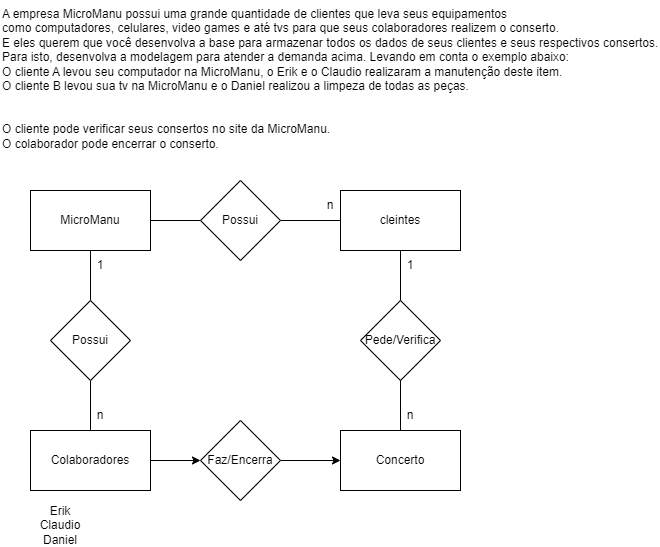

The diagram above was exported from draw.io. Its source (the exported page's mxGraphModel, read from the mxfile embedded in the PNG):
<mxGraphModel dx="1050" dy="485" grid="1" gridSize="10" guides="1" tooltips="1" connect="1" arrows="1" fold="1" page="1" pageScale="1" pageWidth="827" pageHeight="1169" math="0" shadow="0">
  <root>
    <mxCell id="0" />
    <mxCell id="1" parent="0" />
    <mxCell id="qkdIMLg00aBCKk8LgBi8-1" value="A empresa MicroManu possui uma grande quantidade de clientes que leva seus equipamentos &#10;como computadores, celulares, video games e até tvs para que seus colaboradores realizem o conserto.&#10;E eles querem que você desenvolva a base para armazenar todos os dados de seus clientes e seus respectivos consertos.&#10;Para isto, desenvolva a modelagem para atender a demanda acima. Levando em conta o exemplo abaixo:&#10;O cliente A levou seu computador na MicroManu, o Erik e o Claudio realizaram a manutenção deste item.&#10;O cliente B levou sua tv na MicroManu e o Daniel realizou a limpeza de todas as peças.&#10;&#10;&#10;O cliente pode verificar seus consertos no site da MicroManu.&#10;O colaborador pode encerrar o conserto." style="text;whiteSpace=wrap;" vertex="1" parent="1">
      <mxGeometry width="660" height="160" as="geometry" />
    </mxCell>
    <mxCell id="qkdIMLg00aBCKk8LgBi8-4" style="edgeStyle=orthogonalEdgeStyle;rounded=0;orthogonalLoop=1;jettySize=auto;html=1;entryX=0.5;entryY=0;entryDx=0;entryDy=0;endArrow=none;endFill=0;" edge="1" parent="1" source="qkdIMLg00aBCKk8LgBi8-2" target="qkdIMLg00aBCKk8LgBi8-3">
      <mxGeometry relative="1" as="geometry" />
    </mxCell>
    <mxCell id="qkdIMLg00aBCKk8LgBi8-16" style="edgeStyle=orthogonalEdgeStyle;rounded=0;orthogonalLoop=1;jettySize=auto;html=1;entryX=0;entryY=0.5;entryDx=0;entryDy=0;endArrow=none;endFill=0;" edge="1" parent="1" source="qkdIMLg00aBCKk8LgBi8-2" target="qkdIMLg00aBCKk8LgBi8-13">
      <mxGeometry relative="1" as="geometry" />
    </mxCell>
    <mxCell id="qkdIMLg00aBCKk8LgBi8-2" value="MicroManu" style="rounded=0;whiteSpace=wrap;html=1;" vertex="1" parent="1">
      <mxGeometry x="30" y="190" width="120" height="60" as="geometry" />
    </mxCell>
    <mxCell id="qkdIMLg00aBCKk8LgBi8-6" style="edgeStyle=orthogonalEdgeStyle;rounded=0;orthogonalLoop=1;jettySize=auto;html=1;endArrow=none;endFill=0;" edge="1" parent="1" source="qkdIMLg00aBCKk8LgBi8-3" target="qkdIMLg00aBCKk8LgBi8-5">
      <mxGeometry relative="1" as="geometry" />
    </mxCell>
    <mxCell id="qkdIMLg00aBCKk8LgBi8-3" value="Possui" style="rhombus;whiteSpace=wrap;html=1;" vertex="1" parent="1">
      <mxGeometry x="50" y="300" width="80" height="80" as="geometry" />
    </mxCell>
    <mxCell id="qkdIMLg00aBCKk8LgBi8-24" style="edgeStyle=orthogonalEdgeStyle;rounded=0;orthogonalLoop=1;jettySize=auto;html=1;entryX=0;entryY=0.5;entryDx=0;entryDy=0;" edge="1" parent="1" source="qkdIMLg00aBCKk8LgBi8-5" target="qkdIMLg00aBCKk8LgBi8-23">
      <mxGeometry relative="1" as="geometry" />
    </mxCell>
    <mxCell id="qkdIMLg00aBCKk8LgBi8-5" value="Colaboradores" style="rounded=0;whiteSpace=wrap;html=1;" vertex="1" parent="1">
      <mxGeometry x="30" y="430" width="120" height="60" as="geometry" />
    </mxCell>
    <mxCell id="qkdIMLg00aBCKk8LgBi8-7" value="1" style="text;html=1;strokeColor=none;fillColor=none;align=center;verticalAlign=middle;whiteSpace=wrap;rounded=0;" vertex="1" parent="1">
      <mxGeometry x="70" y="250" width="60" height="30" as="geometry" />
    </mxCell>
    <mxCell id="qkdIMLg00aBCKk8LgBi8-8" value="n" style="text;html=1;strokeColor=none;fillColor=none;align=center;verticalAlign=middle;whiteSpace=wrap;rounded=0;" vertex="1" parent="1">
      <mxGeometry x="70" y="400" width="60" height="30" as="geometry" />
    </mxCell>
    <mxCell id="qkdIMLg00aBCKk8LgBi8-9" value="Erik&lt;br&gt;Claudio&lt;br&gt;Daniel" style="text;html=1;strokeColor=none;fillColor=none;align=center;verticalAlign=middle;whiteSpace=wrap;rounded=0;" vertex="1" parent="1">
      <mxGeometry x="30" y="510" width="60" height="30" as="geometry" />
    </mxCell>
    <mxCell id="qkdIMLg00aBCKk8LgBi8-12" style="edgeStyle=orthogonalEdgeStyle;rounded=0;orthogonalLoop=1;jettySize=auto;html=1;endArrow=none;endFill=0;" edge="1" parent="1" source="qkdIMLg00aBCKk8LgBi8-13" target="qkdIMLg00aBCKk8LgBi8-14">
      <mxGeometry relative="1" as="geometry" />
    </mxCell>
    <mxCell id="qkdIMLg00aBCKk8LgBi8-13" value="Possui" style="rhombus;whiteSpace=wrap;html=1;" vertex="1" parent="1">
      <mxGeometry x="200" y="180" width="80" height="80" as="geometry" />
    </mxCell>
    <mxCell id="qkdIMLg00aBCKk8LgBi8-19" style="edgeStyle=orthogonalEdgeStyle;rounded=0;orthogonalLoop=1;jettySize=auto;html=1;entryX=0.5;entryY=0;entryDx=0;entryDy=0;endArrow=none;endFill=0;" edge="1" parent="1" source="qkdIMLg00aBCKk8LgBi8-14" target="qkdIMLg00aBCKk8LgBi8-18">
      <mxGeometry relative="1" as="geometry" />
    </mxCell>
    <mxCell id="qkdIMLg00aBCKk8LgBi8-14" value="cleintes" style="rounded=0;whiteSpace=wrap;html=1;" vertex="1" parent="1">
      <mxGeometry x="340" y="190" width="120" height="60" as="geometry" />
    </mxCell>
    <mxCell id="qkdIMLg00aBCKk8LgBi8-15" value="n" style="text;html=1;strokeColor=none;fillColor=none;align=center;verticalAlign=middle;whiteSpace=wrap;rounded=0;" vertex="1" parent="1">
      <mxGeometry x="300" y="190" width="60" height="30" as="geometry" />
    </mxCell>
    <mxCell id="qkdIMLg00aBCKk8LgBi8-17" value="Concerto" style="rounded=0;whiteSpace=wrap;html=1;" vertex="1" parent="1">
      <mxGeometry x="340" y="430" width="120" height="60" as="geometry" />
    </mxCell>
    <mxCell id="qkdIMLg00aBCKk8LgBi8-20" style="edgeStyle=orthogonalEdgeStyle;rounded=0;orthogonalLoop=1;jettySize=auto;html=1;entryX=0.5;entryY=0;entryDx=0;entryDy=0;endArrow=none;endFill=0;" edge="1" parent="1" source="qkdIMLg00aBCKk8LgBi8-18" target="qkdIMLg00aBCKk8LgBi8-17">
      <mxGeometry relative="1" as="geometry" />
    </mxCell>
    <mxCell id="qkdIMLg00aBCKk8LgBi8-18" value="Pede/Verifica" style="rhombus;whiteSpace=wrap;html=1;" vertex="1" parent="1">
      <mxGeometry x="360" y="300" width="80" height="80" as="geometry" />
    </mxCell>
    <mxCell id="qkdIMLg00aBCKk8LgBi8-21" value="1" style="text;html=1;strokeColor=none;fillColor=none;align=center;verticalAlign=middle;whiteSpace=wrap;rounded=0;" vertex="1" parent="1">
      <mxGeometry x="380" y="250" width="60" height="30" as="geometry" />
    </mxCell>
    <mxCell id="qkdIMLg00aBCKk8LgBi8-22" value="n" style="text;html=1;strokeColor=none;fillColor=none;align=center;verticalAlign=middle;whiteSpace=wrap;rounded=0;" vertex="1" parent="1">
      <mxGeometry x="380" y="400" width="60" height="30" as="geometry" />
    </mxCell>
    <mxCell id="qkdIMLg00aBCKk8LgBi8-25" style="edgeStyle=orthogonalEdgeStyle;rounded=0;orthogonalLoop=1;jettySize=auto;html=1;entryX=0;entryY=0.5;entryDx=0;entryDy=0;" edge="1" parent="1" source="qkdIMLg00aBCKk8LgBi8-23" target="qkdIMLg00aBCKk8LgBi8-17">
      <mxGeometry relative="1" as="geometry" />
    </mxCell>
    <mxCell id="qkdIMLg00aBCKk8LgBi8-23" value="Faz/Encerra" style="rhombus;whiteSpace=wrap;html=1;" vertex="1" parent="1">
      <mxGeometry x="200" y="420" width="80" height="80" as="geometry" />
    </mxCell>
  </root>
</mxGraphModel>